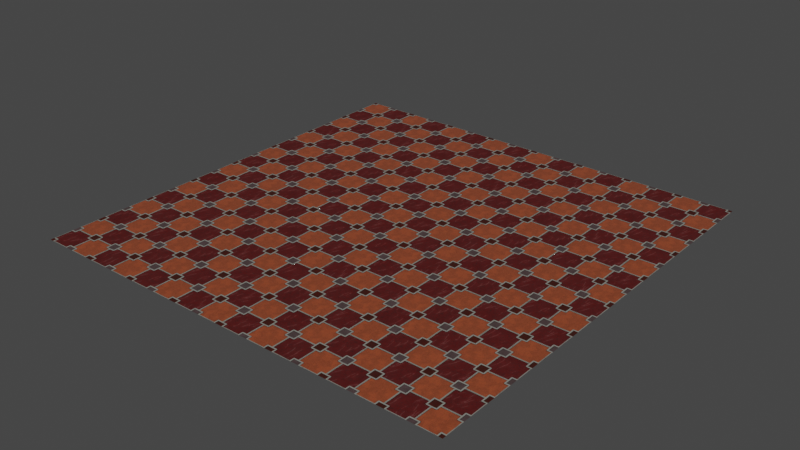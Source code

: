 # Source: ground.blend  (saved by Blender 3.6.13; exported with 4.5.12 LTS)
import bpy
from mathutils import Matrix  # noqa: F401  (used for matrix-valued properties, if any)

bpy.ops.wm.read_factory_settings(use_empty=True)
scene = bpy.context.scene
scene.name = 'Scene'

# ---- collections
col_collection = bpy.data.collections.new('Collection'); scene.collection.children.link(col_collection)

# ---- images (referenced by path relative to the original .blend; pixels are not part of the script)
import os
ASSET_DIR = os.environ.get("B2B_ASSET_DIR", "")  # directory of the original .blend (textures are referenced by path, not embedded)
HERE = os.path.dirname(os.path.abspath(__file__))  # packed textures are extracted next to this script under _unpacked/

def load_image(name, relpath, width, height, colorspace="sRGB"):
    """Load a texture the original file referenced (path relative to the .blend, or extracted next to this script)."""
    p = next((c for c in (os.path.join(HERE, relpath), os.path.join(ASSET_DIR, relpath)) if relpath and os.path.exists(c)), "")
    if p:
        img = bpy.data.images.load(p, check_existing=True)
        img.name = name
    else:  # same state as the original file: an image datablock whose file is absent (Cycles renders it pink)
        img = bpy.data.images.new(name, width, height)
        img.source = "FILE"
        img.filepath = "//" + (relpath or name)
    img.colorspace_settings.name = colorspace
    return img
img_diamond_tile_browen_displacement_jpg = load_image('diamond tile browen_Displacement.jpg', '_unpacked/diamond_tile_browen_Displacement.3bc91d1a.jpg', 2048, 2048, 'Non-Color')
img_diamond_tile_browen_basecolor_jpg = load_image('diamond tile browen_BaseColor.jpg', '_unpacked/diamond_tile_browen_BaseColor.eced52bc.jpg', 2048, 2048, 'sRGB')
img_diamond_tile_browen_roughness_jpg = load_image('diamond tile browen_Roughness.jpg', '_unpacked/diamond_tile_browen_Roughness.c0feda5e.jpg', 2048, 2048, 'Non-Color')
img_diamond_tile_browen_normal_jpg = load_image('diamond tile browen_Normal.jpg', '_unpacked/diamond_tile_browen_Normal.305146d9.jpg', 2048, 2048, 'Non-Color')

# ---- materials (node trees are filled in below, after node groups)
mat_floor_tiles_square = bpy.data.materials.new('Floor tiles square')
mat_floor_tiles_square.displacement_method = 'BOTH'
mat_floor_tiles_square.use_transparent_shadow = False

# ---- material node trees
mat_floor_tiles_square.use_nodes = True; mat_floor_tiles_square.node_tree.nodes.clear()
_N = mat_floor_tiles_square.node_tree.nodes; _L = mat_floor_tiles_square.node_tree.links
n0 = _N.new('NodeFrame'); n0.name = 'Frame'; n0.location = (-1270, 330)
n0.label = 'Mapping'
n0.width = 400
n1 = _N.new('NodeFrame'); n1.name = 'Frame.001'; n1.location = (-628, 530)
n1.label = 'Textures'
n1.width = 358
n2 = _N.new('ShaderNodeOutputMaterial'); n2.name = 'Material Output'; n2.location = (300, 300)
n3 = _N.new('ShaderNodeBsdfPrincipled'); n3.name = 'Principled BSDF'; n3.location = (10, 300)
n3.distribution = 'GGX'
n3.subsurface_method = 'RANDOM_WALK_SKIN'
n3.inputs[3].default_value = 1.45
n3.inputs[27].default_value = (0.0, 0.0, 0.0, 1.0)
n3.inputs[28].default_value = 1.0
n4 = _N.new('ShaderNodeTexImage'); n4.name = 'Image Texture'; n4.location = (88, -870)
n4.label = 'Displacement'
n4.image = img_diamond_tile_browen_displacement_jpg
n5 = _N.new('ShaderNodeTexImage'); n5.name = 'Image Texture.001'; n5.location = (88, -30)
n5.label = 'Base Color'
n5.image = img_diamond_tile_browen_basecolor_jpg
n6 = _N.new('ShaderNodeTexImage'); n6.name = 'Image Texture.002'; n6.location = (88, -310)
n6.label = 'Roughness'
n6.image = img_diamond_tile_browen_roughness_jpg
n7 = _N.new('ShaderNodeTexImage'); n7.name = 'Image Texture.003'; n7.location = (88, -590)
n7.label = 'Normal'
n7.image = img_diamond_tile_browen_normal_jpg
n8 = _N.new('ShaderNodeNormalMap'); n8.name = 'Normal Map'; n8.location = (-240, -60)
n9 = _N.new('ShaderNodeMapping'); n9.name = 'Mapping'; n9.location = (230, -30)
n10 = _N.new('NodeReroute'); n10.name = 'Reroute'; n10.location = (38, -586)
n10.width = 16
n10.socket_idname = 'NodeSocketVector'
n11 = _N.new('ShaderNodeTexCoord'); n11.name = 'Texture Coordinate'; n11.location = (30, -30)
n12 = _N.new('ShaderNodeDisplacement'); n12.name = 'Displacement'; n12.location = (110, -400)
n12.inputs[2].default_value = 0.1
n4.parent = n1
n5.parent = n1
n6.parent = n1
n7.parent = n1
n9.parent = n0
n10.parent = n1
n11.parent = n0
_L.new(n3.outputs[0], n2.inputs[0])
_L.new(n4.outputs[0], n12.inputs[0])
_L.new(n12.outputs[0], n2.inputs[2])
_L.new(n5.outputs[0], n3.inputs[0])
_L.new(n6.outputs[0], n3.inputs[2])
_L.new(n7.outputs[0], n8.inputs[1])
_L.new(n8.outputs[0], n3.inputs[5])
_L.new(n10.outputs[0], n5.inputs[0])
_L.new(n10.outputs[0], n6.inputs[0])
_L.new(n10.outputs[0], n7.inputs[0])
_L.new(n10.outputs[0], n4.inputs[0])
_L.new(n9.outputs[0], n10.inputs[0])
_L.new(n11.outputs[2], n9.inputs[0])
n2.is_active_output = True

# ---- world
world_world = bpy.data.worlds.new('World'); scene.world = world_world
world_world.use_nodes = True; world_world.node_tree.nodes.clear()
_N = world_world.node_tree.nodes; _L = world_world.node_tree.links
n0 = _N.new('ShaderNodeOutputWorld'); n0.name = 'World Output'; n0.location = (300, 300)
n1 = _N.new('ShaderNodeBackground'); n1.name = 'Background'; n1.location = (10, 300)
n1.inputs[0].default_value = (0.05088, 0.05088, 0.05088, 1.0)
_L.new(n1.outputs[0], n0.inputs[0])
n0.is_active_output = True
world_world.color = (0.05088, 0.05088, 0.05088)
world_world.use_sun_shadow = False
world_world.sun_shadow_jitter_overblur = 0.0

# ---- meshes
me_plane = bpy.data.meshes.new('Plane')
me_plane.from_pydata([(-1.0, -1.0, 0.0), (1.0, -1.0, 0.0), (-1.0, 1.0, 0.0), (1.0, 1.0, 0.0)], [], [(0, 1, 3, 2)])
_uv = me_plane.uv_layers.new(name='UVMap')
_uv.uv.foreach_set('vector', [0.0, 0.0, 1.0, 0.0, 1.0, 1.0, 0.0, 1.0])
_uv = me_plane.uv_layers.new(name='automap')
_uv.uv.foreach_set('vector', [-0.5, -0.5, 1.5, -0.5, 1.5, 1.5, -0.5, 1.5])
_uv.active_render = True
me_plane.materials.append(mat_floor_tiles_square)
me_plane.auto_texspace = False
me_plane.update()

# ---- objects
ob_plane = bpy.data.objects.new('Plane', me_plane)

# ---- transforms, parenting, visibility, modifiers, constraints
ob_plane.location = (0.0, 0.0, 0.0)

# ---- collection membership
col_collection.objects.link(ob_plane)

# ---- scene / render settings (as saved in the file)
scene.frame_start = 1; scene.frame_end = 250; scene.frame_set(1)
scene.render.engine = 'BLENDER_EEVEE_NEXT'
scene.cycles.sampling_pattern = 'TABULATED_SOBOL'
scene.view_settings.view_transform = 'Filmic'
bpy.context.view_layer.update()

# ---- added for rendering (the .blend has no active camera and no usable light): camera, sun
cam_auto = bpy.data.cameras.new('AutoCamera')
cam_auto.lens = 50.0
cam_auto.sensor_width = 36.0
cam_auto.clip_end = 1000.0
ob_auto_camera = bpy.data.objects.new('AutoCamera', cam_auto)
scene.collection.objects.link(ob_auto_camera)
ob_auto_camera.location = (2.61693, -3.14032, 2.09354)
ob_auto_camera.rotation_euler = (1.09748, -7.21219e-08, 0.694738)
scene.camera = ob_auto_camera
light_auto_sun = bpy.data.lights.new('AutoSun', 'SUN')
light_auto_sun.energy = 3.0
light_auto_sun.angle = 0.0523599
ob_auto_sun = bpy.data.objects.new('AutoSun', light_auto_sun)
scene.collection.objects.link(ob_auto_sun)
ob_auto_sun.rotation_euler = (0.872665, 0.174533, 0.523599)
bpy.context.view_layer.update()
